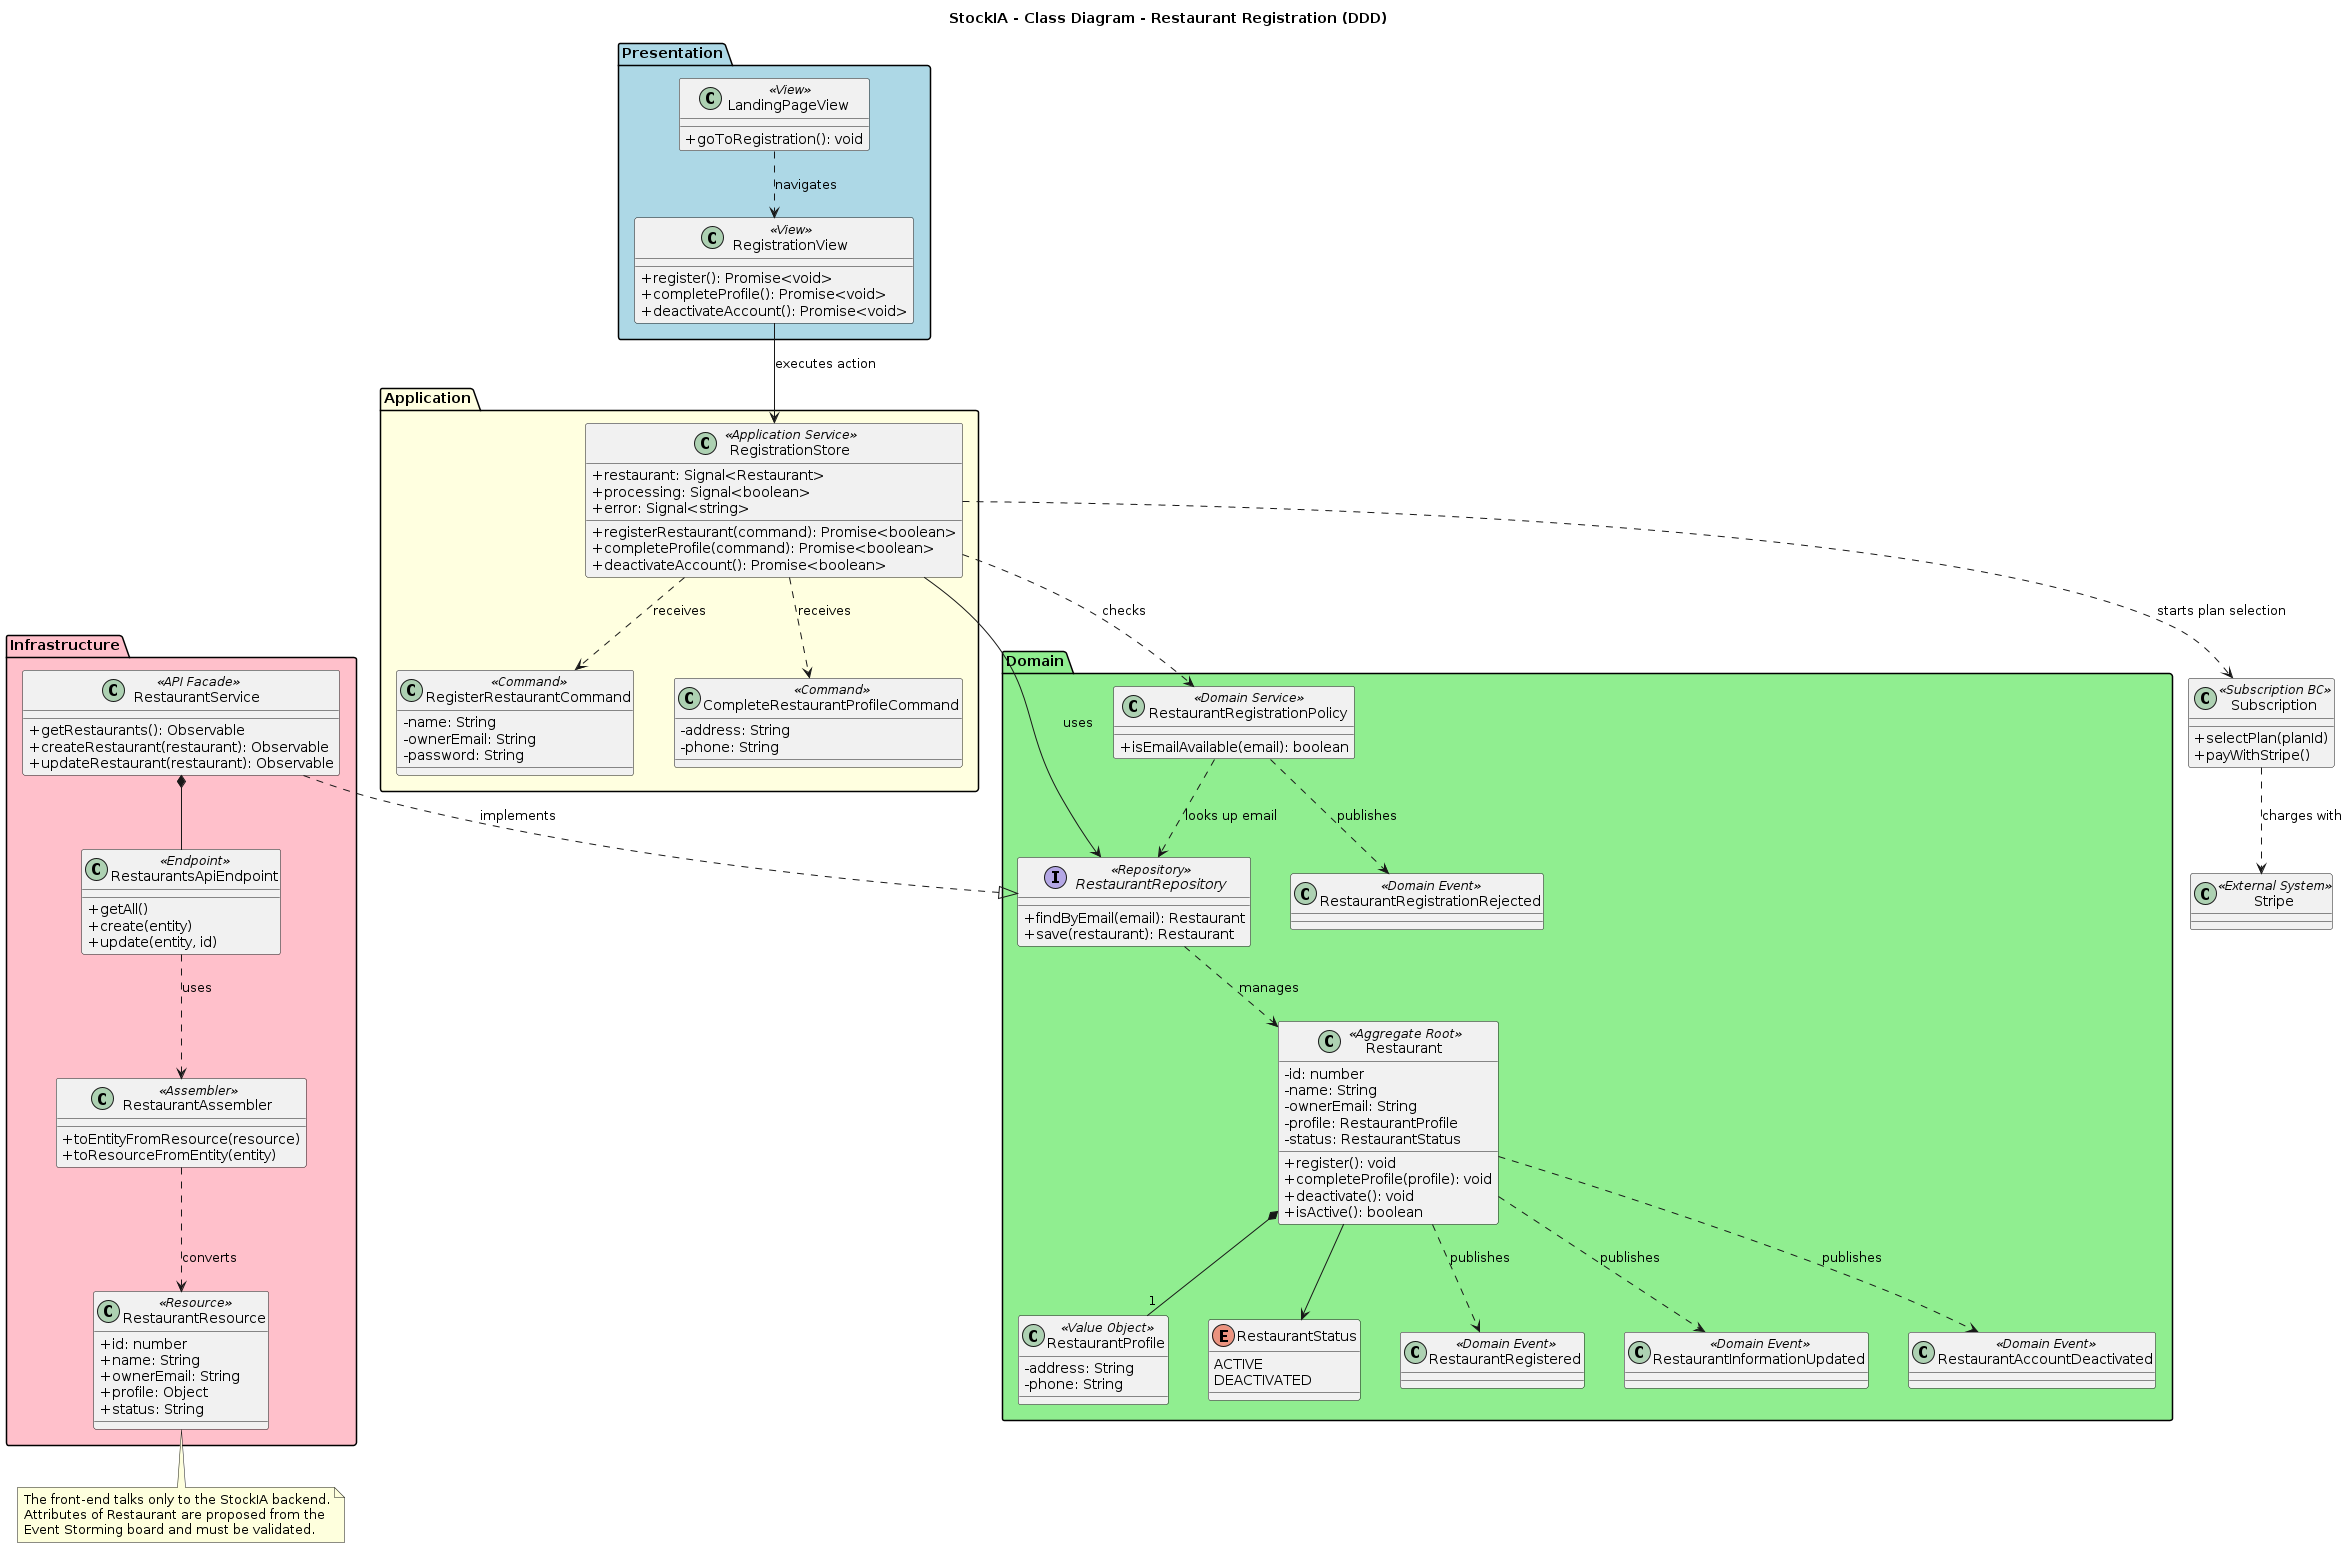

The diagram above was rendered by PlantUML. Its source (embedded in the PNG):
@startuml
title StockIA - Class Diagram - Restaurant Registration (DDD)
skinparam classAttributeIconSize 0
skinparam shadowing false
skinparam nodesep 40
skinparam ranksep 50

package "Presentation" #ADD8E6 {
  class LandingPageView <<View>> {
    +goToRegistration(): void
  }
  class RegistrationView <<View>> {
    +register(): Promise<void>
    +completeProfile(): Promise<void>
    +deactivateAccount(): Promise<void>
  }
}

package "Application" #FFFFE0 {
  class RegistrationStore <<Application Service>> {
    +restaurant: Signal<Restaurant>
    +processing: Signal<boolean>
    +error: Signal<string>
    +registerRestaurant(command): Promise<boolean>
    +completeProfile(command): Promise<boolean>
    +deactivateAccount(): Promise<boolean>
  }
  class RegisterRestaurantCommand <<Command>> {
    -name: String
    -ownerEmail: String
    -password: String
  }
  class CompleteRestaurantProfileCommand <<Command>> {
    -address: String
    -phone: String
  }
}

package "Domain" #90EE90 {
  class Restaurant <<Aggregate Root>> {
    -id: number
    -name: String
    -ownerEmail: String
    -profile: RestaurantProfile
    -status: RestaurantStatus
    +register(): void
    +completeProfile(profile): void
    +deactivate(): void
    +isActive(): boolean
  }
  class RestaurantProfile <<Value Object>> {
    -address: String
    -phone: String
  }
  enum RestaurantStatus {
    ACTIVE
    DEACTIVATED
  }
  class RestaurantRegistrationPolicy <<Domain Service>> {
    +isEmailAvailable(email): boolean
  }
  interface RestaurantRepository <<Repository>> {
    +findByEmail(email): Restaurant
    +save(restaurant): Restaurant
  }
  class RestaurantRegistered <<Domain Event>>
  class RestaurantInformationUpdated <<Domain Event>>
  class RestaurantAccountDeactivated <<Domain Event>>
  class RestaurantRegistrationRejected <<Domain Event>>
}

package "Infrastructure" #FFC0CB {
  class RestaurantService <<API Facade>> {
    +getRestaurants(): Observable
    +createRestaurant(restaurant): Observable
    +updateRestaurant(restaurant): Observable
  }
  class RestaurantsApiEndpoint <<Endpoint>> {
    +getAll()
    +create(entity)
    +update(entity, id)
  }
  class RestaurantAssembler <<Assembler>> {
    +toEntityFromResource(resource)
    +toResourceFromEntity(entity)
  }
  class RestaurantResource <<Resource>> {
    +id: number
    +name: String
    +ownerEmail: String
    +profile: Object
    +status: String
  }
}

class Subscription <<Subscription BC>> {
  +selectPlan(planId)
  +payWithStripe()
}
class Stripe <<External System>>

LandingPageView ..> RegistrationView : navigates
RegistrationView --> RegistrationStore : executes action
RegistrationStore ..> RegisterRestaurantCommand : receives
RegistrationStore ..> CompleteRestaurantProfileCommand : receives
RegistrationStore --> RestaurantRepository : uses
RegistrationStore ..> RestaurantRegistrationPolicy : checks
RegistrationStore ..> Subscription : starts plan selection
Subscription ..> Stripe : charges with

Restaurant *-- "1" RestaurantProfile
Restaurant --> RestaurantStatus
RestaurantRegistrationPolicy ..> RestaurantRepository : looks up email
RestaurantRepository ..> Restaurant : manages
Restaurant ..> RestaurantRegistered : publishes
Restaurant ..> RestaurantInformationUpdated : publishes
Restaurant ..> RestaurantAccountDeactivated : publishes
RestaurantRegistrationPolicy ..> RestaurantRegistrationRejected : publishes

RestaurantService ..|> RestaurantRepository : implements
RestaurantService *-- RestaurantsApiEndpoint
RestaurantsApiEndpoint ..> RestaurantAssembler : uses
RestaurantAssembler ..> RestaurantResource : converts

note bottom of RestaurantResource
  The front-end talks only to the StockIA backend.
  Attributes of Restaurant are proposed from the
  Event Storming board and must be validated.
end note
@enduml